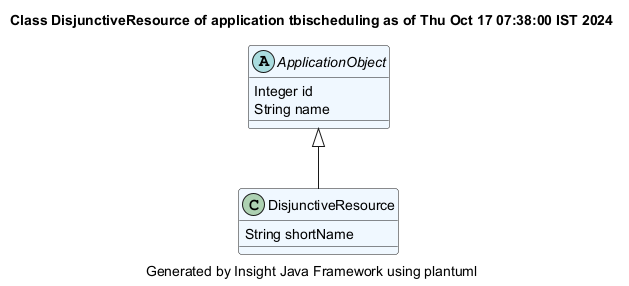

The diagram above was rendered by PlantUML. Its source (embedded in the PNG):
@startuml
title Class DisjunctiveResource of application tbischeduling as of Thu Oct 17 07:38:00 IST 2024
caption Generated by Insight Java Framework using plantuml
class DisjunctiveResource #aliceblue
DisjunctiveResource : String shortName

abstract ApplicationObject #aliceblue
ApplicationObject : Integer id
ApplicationObject : String name

ApplicationObject <|-- DisjunctiveResource
@enduml